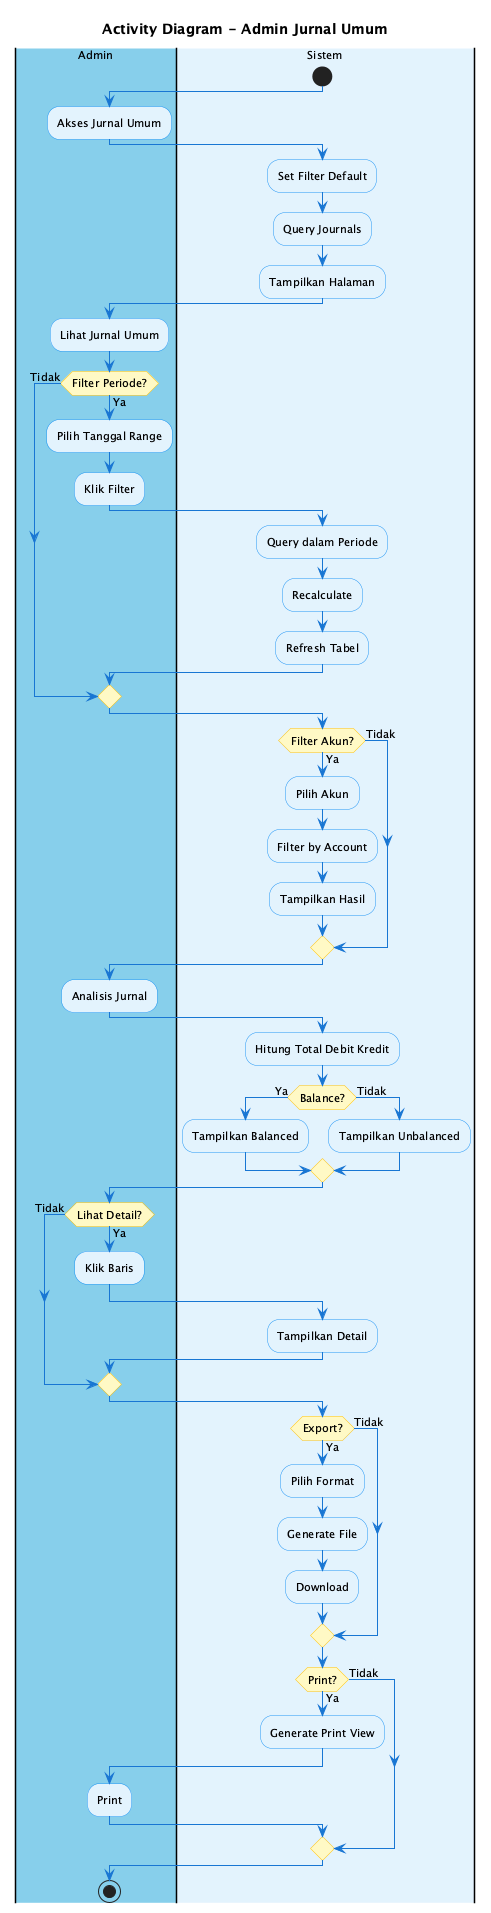

The diagram above was rendered by PlantUML. Its source (embedded in the PNG):
@startuml Activity Diagram - Admin Jurnal Umum
skinparam backgroundColor #FEFEFE
skinparam ActivityBackgroundColor #E3F2FD
skinparam ActivityBorderColor #2196F3
skinparam ActivityDiamondBackgroundColor #FFF9C4
skinparam ActivityDiamondBorderColor #FFC107
skinparam ArrowColor #1976D2
skinparam defaultFontSize 11

title Activity Diagram - Admin Jurnal Umum

|#87CEEB|Admin|
|#E3F2FD|Sistem|

start

|Admin|
:Akses Jurnal Umum;

|Sistem|
:Set Filter Default;
:Query Journals;
:Tampilkan Halaman;

|Admin|
:Lihat Jurnal Umum;

if (Filter Periode?) then (Ya)
  :Pilih Tanggal Range;
  :Klik Filter;
  
  |Sistem|
  :Query dalam Periode;
  :Recalculate;
  :Refresh Tabel;
else (Tidak)
endif

if (Filter Akun?) then (Ya)
  :Pilih Akun;
  
  |Sistem|
  :Filter by Account;
  :Tampilkan Hasil;
else (Tidak)
endif

|Admin|
:Analisis Jurnal;

|Sistem|
:Hitung Total Debit Kredit;

if (Balance?) then (Ya)
  :Tampilkan Balanced;
else (Tidak)
  :Tampilkan Unbalanced;
endif

|Admin|
if (Lihat Detail?) then (Ya)
  :Klik Baris;
  
  |Sistem|
  :Tampilkan Detail;
else (Tidak)
endif

if (Export?) then (Ya)
  :Pilih Format;
  
  |Sistem|
  :Generate File;
  :Download;
else (Tidak)
endif

if (Print?) then (Ya)
  |Sistem|
  :Generate Print View;
  
  |Admin|
  :Print;
else (Tidak)
endif

stop

@enduml